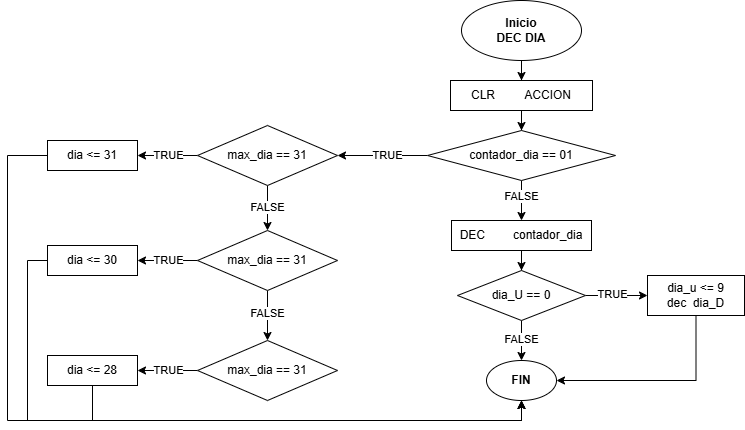

The diagram above was exported from draw.io. Its source (the exported page's mxGraphModel, read from the mxfile embedded in the PNG):
<mxGraphModel dx="1193" dy="652" grid="1" gridSize="10" guides="1" tooltips="1" connect="1" arrows="1" fold="1" page="1" pageScale="1" pageWidth="827" pageHeight="1169" math="0" shadow="0">
  <root>
    <mxCell id="0" />
    <mxCell id="1" parent="0" />
    <mxCell id="mFU24uuFbqS22VczjapG-2" style="edgeStyle=orthogonalEdgeStyle;rounded=0;orthogonalLoop=1;jettySize=auto;html=1;entryX=0.5;entryY=0;entryDx=0;entryDy=0;" edge="1" parent="1" source="UCX6jdzulmZMe2egG1ap-1" target="mFU24uuFbqS22VczjapG-1">
      <mxGeometry relative="1" as="geometry" />
    </mxCell>
    <mxCell id="UCX6jdzulmZMe2egG1ap-1" value="Inicio&lt;div&gt;DEC DIA&lt;/div&gt;" style="ellipse;whiteSpace=wrap;html=1;fontStyle=1" parent="1" vertex="1">
      <mxGeometry x="494" y="30" width="120" height="60" as="geometry" />
    </mxCell>
    <mxCell id="UCX6jdzulmZMe2egG1ap-2" value="&lt;b&gt;FIN&lt;/b&gt;" style="ellipse;whiteSpace=wrap;html=1;" parent="1" vertex="1">
      <mxGeometry x="519" y="390" width="70" height="40" as="geometry" />
    </mxCell>
    <mxCell id="mFU24uuFbqS22VczjapG-5" style="edgeStyle=orthogonalEdgeStyle;rounded=0;orthogonalLoop=1;jettySize=auto;html=1;entryX=0.5;entryY=0;entryDx=0;entryDy=0;" edge="1" parent="1" source="mFU24uuFbqS22VczjapG-1" target="mFU24uuFbqS22VczjapG-3">
      <mxGeometry relative="1" as="geometry" />
    </mxCell>
    <mxCell id="mFU24uuFbqS22VczjapG-1" value="CLR&amp;nbsp;&lt;span style=&quot;white-space: pre;&quot;&gt;&#09;&lt;/span&gt;ACCION" style="rounded=0;whiteSpace=wrap;html=1;" vertex="1" parent="1">
      <mxGeometry x="483" y="110" width="142" height="30" as="geometry" />
    </mxCell>
    <mxCell id="mFU24uuFbqS22VczjapG-7" style="edgeStyle=orthogonalEdgeStyle;rounded=0;orthogonalLoop=1;jettySize=auto;html=1;entryX=1;entryY=0.5;entryDx=0;entryDy=0;" edge="1" parent="1" source="mFU24uuFbqS22VczjapG-3" target="mFU24uuFbqS22VczjapG-46">
      <mxGeometry relative="1" as="geometry">
        <mxPoint x="380" y="185" as="targetPoint" />
      </mxGeometry>
    </mxCell>
    <mxCell id="mFU24uuFbqS22VczjapG-8" value="TRUE" style="edgeLabel;html=1;align=center;verticalAlign=middle;resizable=0;points=[];" vertex="1" connectable="0" parent="mFU24uuFbqS22VczjapG-7">
      <mxGeometry x="-0.1118" relative="1" as="geometry">
        <mxPoint as="offset" />
      </mxGeometry>
    </mxCell>
    <mxCell id="mFU24uuFbqS22VczjapG-10" style="edgeStyle=orthogonalEdgeStyle;rounded=0;orthogonalLoop=1;jettySize=auto;html=1;entryX=0.5;entryY=0;entryDx=0;entryDy=0;" edge="1" parent="1" source="mFU24uuFbqS22VczjapG-3" target="mFU24uuFbqS22VczjapG-24">
      <mxGeometry relative="1" as="geometry">
        <mxPoint x="554" y="249.9999999999999" as="targetPoint" />
      </mxGeometry>
    </mxCell>
    <mxCell id="mFU24uuFbqS22VczjapG-11" value="FALSE" style="edgeLabel;html=1;align=center;verticalAlign=middle;resizable=0;points=[];" vertex="1" connectable="0" parent="mFU24uuFbqS22VczjapG-10">
      <mxGeometry x="-0.2" relative="1" as="geometry">
        <mxPoint as="offset" />
      </mxGeometry>
    </mxCell>
    <mxCell id="mFU24uuFbqS22VczjapG-3" value="contador_dia == 01" style="rhombus;whiteSpace=wrap;html=1;" vertex="1" parent="1">
      <mxGeometry x="460" y="160" width="188" height="50" as="geometry" />
    </mxCell>
    <mxCell id="mFU24uuFbqS22VczjapG-42" style="edgeStyle=orthogonalEdgeStyle;rounded=0;orthogonalLoop=1;jettySize=auto;html=1;entryX=0.5;entryY=0;entryDx=0;entryDy=0;" edge="1" parent="1" source="mFU24uuFbqS22VczjapG-24" target="mFU24uuFbqS22VczjapG-36">
      <mxGeometry relative="1" as="geometry" />
    </mxCell>
    <mxCell id="mFU24uuFbqS22VczjapG-24" value="DEC&lt;span style=&quot;white-space: pre;&quot;&gt;&#09;&lt;/span&gt;contador_dia" style="rounded=0;whiteSpace=wrap;html=1;" vertex="1" parent="1">
      <mxGeometry x="484" y="250" width="140" height="30" as="geometry" />
    </mxCell>
    <mxCell id="mFU24uuFbqS22VczjapG-39" style="edgeStyle=orthogonalEdgeStyle;rounded=0;orthogonalLoop=1;jettySize=auto;html=1;entryX=0;entryY=0.5;entryDx=0;entryDy=0;" edge="1" parent="1" source="mFU24uuFbqS22VczjapG-36" target="mFU24uuFbqS22VczjapG-37">
      <mxGeometry relative="1" as="geometry" />
    </mxCell>
    <mxCell id="mFU24uuFbqS22VczjapG-40" value="TRUE" style="edgeLabel;html=1;align=center;verticalAlign=middle;resizable=0;points=[];" vertex="1" connectable="0" parent="mFU24uuFbqS22VczjapG-39">
      <mxGeometry x="-0.2319" y="2" relative="1" as="geometry">
        <mxPoint x="2" y="1" as="offset" />
      </mxGeometry>
    </mxCell>
    <mxCell id="mFU24uuFbqS22VczjapG-43" style="edgeStyle=orthogonalEdgeStyle;rounded=0;orthogonalLoop=1;jettySize=auto;html=1;entryX=0.5;entryY=0;entryDx=0;entryDy=0;" edge="1" parent="1" source="mFU24uuFbqS22VczjapG-36" target="UCX6jdzulmZMe2egG1ap-2">
      <mxGeometry relative="1" as="geometry" />
    </mxCell>
    <mxCell id="mFU24uuFbqS22VczjapG-44" value="FALSE" style="edgeLabel;html=1;align=center;verticalAlign=middle;resizable=0;points=[];" vertex="1" connectable="0" parent="mFU24uuFbqS22VczjapG-43">
      <mxGeometry x="-0.0815" relative="1" as="geometry">
        <mxPoint as="offset" />
      </mxGeometry>
    </mxCell>
    <mxCell id="mFU24uuFbqS22VczjapG-36" value="dia_U == 0" style="rhombus;whiteSpace=wrap;html=1;" vertex="1" parent="1">
      <mxGeometry x="490" y="300" width="128" height="50" as="geometry" />
    </mxCell>
    <mxCell id="mFU24uuFbqS22VczjapG-45" style="edgeStyle=orthogonalEdgeStyle;rounded=0;orthogonalLoop=1;jettySize=auto;html=1;entryX=1;entryY=0.5;entryDx=0;entryDy=0;" edge="1" parent="1" source="mFU24uuFbqS22VczjapG-37" target="UCX6jdzulmZMe2egG1ap-2">
      <mxGeometry relative="1" as="geometry">
        <Array as="points">
          <mxPoint x="729" y="410" />
        </Array>
      </mxGeometry>
    </mxCell>
    <mxCell id="mFU24uuFbqS22VczjapG-37" value="dia_u &amp;lt;= 9&lt;div&gt;dec&amp;nbsp; dia_D&lt;/div&gt;" style="rounded=0;whiteSpace=wrap;html=1;" vertex="1" parent="1">
      <mxGeometry x="680" y="305" width="97" height="40" as="geometry" />
    </mxCell>
    <mxCell id="mFU24uuFbqS22VczjapG-49" style="edgeStyle=orthogonalEdgeStyle;rounded=0;orthogonalLoop=1;jettySize=auto;html=1;exitX=0;exitY=0.5;exitDx=0;exitDy=0;entryX=1;entryY=0.5;entryDx=0;entryDy=0;" edge="1" parent="1" source="mFU24uuFbqS22VczjapG-46" target="mFU24uuFbqS22VczjapG-48">
      <mxGeometry relative="1" as="geometry" />
    </mxCell>
    <mxCell id="mFU24uuFbqS22VczjapG-50" value="TRUE" style="edgeLabel;html=1;align=center;verticalAlign=middle;resizable=0;points=[];" vertex="1" connectable="0" parent="mFU24uuFbqS22VczjapG-49">
      <mxGeometry x="-0.0389" relative="1" as="geometry">
        <mxPoint as="offset" />
      </mxGeometry>
    </mxCell>
    <mxCell id="mFU24uuFbqS22VczjapG-59" style="edgeStyle=orthogonalEdgeStyle;rounded=0;orthogonalLoop=1;jettySize=auto;html=1;" edge="1" parent="1" source="mFU24uuFbqS22VczjapG-46" target="mFU24uuFbqS22VczjapG-53">
      <mxGeometry relative="1" as="geometry" />
    </mxCell>
    <mxCell id="mFU24uuFbqS22VczjapG-60" value="FALSE" style="edgeLabel;html=1;align=center;verticalAlign=middle;resizable=0;points=[];" vertex="1" connectable="0" parent="mFU24uuFbqS22VczjapG-59">
      <mxGeometry x="-0.0519" relative="1" as="geometry">
        <mxPoint as="offset" />
      </mxGeometry>
    </mxCell>
    <mxCell id="mFU24uuFbqS22VczjapG-46" value="max_dia == 31" style="rhombus;whiteSpace=wrap;html=1;" vertex="1" parent="1">
      <mxGeometry x="230" y="155" width="140" height="60" as="geometry" />
    </mxCell>
    <mxCell id="mFU24uuFbqS22VczjapG-65" style="edgeStyle=orthogonalEdgeStyle;rounded=0;orthogonalLoop=1;jettySize=auto;html=1;entryX=0.5;entryY=1;entryDx=0;entryDy=0;" edge="1" parent="1" source="mFU24uuFbqS22VczjapG-48" target="UCX6jdzulmZMe2egG1ap-2">
      <mxGeometry relative="1" as="geometry">
        <Array as="points">
          <mxPoint x="40" y="185" />
          <mxPoint x="40" y="450" />
          <mxPoint x="554" y="450" />
        </Array>
      </mxGeometry>
    </mxCell>
    <mxCell id="mFU24uuFbqS22VczjapG-48" value="dia &amp;lt;= 31" style="rounded=0;whiteSpace=wrap;html=1;" vertex="1" parent="1">
      <mxGeometry x="80" y="170" width="90" height="30" as="geometry" />
    </mxCell>
    <mxCell id="mFU24uuFbqS22VczjapG-51" style="edgeStyle=orthogonalEdgeStyle;rounded=0;orthogonalLoop=1;jettySize=auto;html=1;exitX=0;exitY=0.5;exitDx=0;exitDy=0;entryX=1;entryY=0.5;entryDx=0;entryDy=0;" edge="1" parent="1" source="mFU24uuFbqS22VczjapG-53" target="mFU24uuFbqS22VczjapG-54">
      <mxGeometry relative="1" as="geometry" />
    </mxCell>
    <mxCell id="mFU24uuFbqS22VczjapG-52" value="TRUE" style="edgeLabel;html=1;align=center;verticalAlign=middle;resizable=0;points=[];" vertex="1" connectable="0" parent="mFU24uuFbqS22VczjapG-51">
      <mxGeometry x="-0.0389" relative="1" as="geometry">
        <mxPoint as="offset" />
      </mxGeometry>
    </mxCell>
    <mxCell id="mFU24uuFbqS22VczjapG-61" style="edgeStyle=orthogonalEdgeStyle;rounded=0;orthogonalLoop=1;jettySize=auto;html=1;entryX=0.5;entryY=0;entryDx=0;entryDy=0;" edge="1" parent="1" source="mFU24uuFbqS22VczjapG-53" target="mFU24uuFbqS22VczjapG-57">
      <mxGeometry relative="1" as="geometry" />
    </mxCell>
    <mxCell id="mFU24uuFbqS22VczjapG-62" value="FALSE" style="edgeLabel;html=1;align=center;verticalAlign=middle;resizable=0;points=[];" vertex="1" connectable="0" parent="mFU24uuFbqS22VczjapG-61">
      <mxGeometry x="-0.1133" relative="1" as="geometry">
        <mxPoint as="offset" />
      </mxGeometry>
    </mxCell>
    <mxCell id="mFU24uuFbqS22VczjapG-53" value="max_dia == 31" style="rhombus;whiteSpace=wrap;html=1;" vertex="1" parent="1">
      <mxGeometry x="230" y="260" width="140" height="60" as="geometry" />
    </mxCell>
    <mxCell id="mFU24uuFbqS22VczjapG-64" style="edgeStyle=orthogonalEdgeStyle;rounded=0;orthogonalLoop=1;jettySize=auto;html=1;entryX=0.5;entryY=1;entryDx=0;entryDy=0;" edge="1" parent="1" source="mFU24uuFbqS22VczjapG-54" target="UCX6jdzulmZMe2egG1ap-2">
      <mxGeometry relative="1" as="geometry">
        <Array as="points">
          <mxPoint x="60" y="290" />
          <mxPoint x="60" y="450" />
          <mxPoint x="554" y="450" />
        </Array>
      </mxGeometry>
    </mxCell>
    <mxCell id="mFU24uuFbqS22VczjapG-54" value="dia &amp;lt;= 30" style="rounded=0;whiteSpace=wrap;html=1;" vertex="1" parent="1">
      <mxGeometry x="80" y="275" width="90" height="30" as="geometry" />
    </mxCell>
    <mxCell id="mFU24uuFbqS22VczjapG-55" style="edgeStyle=orthogonalEdgeStyle;rounded=0;orthogonalLoop=1;jettySize=auto;html=1;exitX=0;exitY=0.5;exitDx=0;exitDy=0;entryX=1;entryY=0.5;entryDx=0;entryDy=0;" edge="1" parent="1" source="mFU24uuFbqS22VczjapG-57" target="mFU24uuFbqS22VczjapG-58">
      <mxGeometry relative="1" as="geometry" />
    </mxCell>
    <mxCell id="mFU24uuFbqS22VczjapG-56" value="TRUE" style="edgeLabel;html=1;align=center;verticalAlign=middle;resizable=0;points=[];" vertex="1" connectable="0" parent="mFU24uuFbqS22VczjapG-55">
      <mxGeometry x="-0.0389" relative="1" as="geometry">
        <mxPoint as="offset" />
      </mxGeometry>
    </mxCell>
    <mxCell id="mFU24uuFbqS22VczjapG-57" value="max_dia == 31" style="rhombus;whiteSpace=wrap;html=1;" vertex="1" parent="1">
      <mxGeometry x="230" y="370" width="140" height="60" as="geometry" />
    </mxCell>
    <mxCell id="mFU24uuFbqS22VczjapG-63" style="edgeStyle=orthogonalEdgeStyle;rounded=0;orthogonalLoop=1;jettySize=auto;html=1;entryX=0.5;entryY=1;entryDx=0;entryDy=0;" edge="1" parent="1" source="mFU24uuFbqS22VczjapG-58" target="UCX6jdzulmZMe2egG1ap-2">
      <mxGeometry relative="1" as="geometry">
        <Array as="points">
          <mxPoint x="125" y="450" />
          <mxPoint x="554" y="450" />
        </Array>
      </mxGeometry>
    </mxCell>
    <mxCell id="mFU24uuFbqS22VczjapG-58" value="dia &amp;lt;= 28" style="rounded=0;whiteSpace=wrap;html=1;" vertex="1" parent="1">
      <mxGeometry x="80" y="385" width="90" height="30" as="geometry" />
    </mxCell>
  </root>
</mxGraphModel>